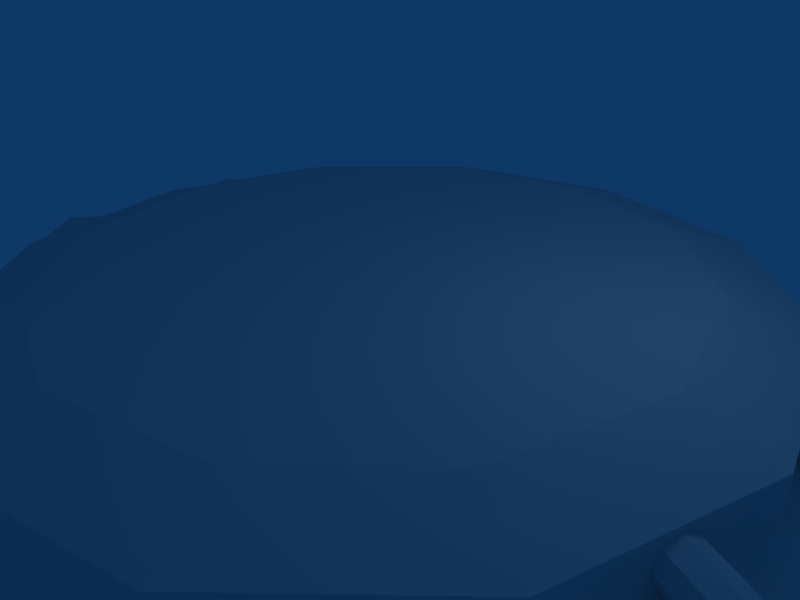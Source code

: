 # Source: flagpad.blend  (saved by Blender 2.43.0; exported with 4.5.12 LTS)
import bpy
from mathutils import Matrix  # noqa: F401  (used for matrix-valued properties, if any)

bpy.ops.wm.read_factory_settings(use_empty=True)
scene = bpy.context.scene
scene.name = 'Scene'

# ---- collections
col_collection_1 = bpy.data.collections.new('Collection 1'); scene.collection.children.link(col_collection_1)

# ---- world
world_world = bpy.data.worlds.new('World'); scene.world = world_world
world_world.color = (0.05656, 0.2208, 0.4)
world_world.use_sun_shadow = False
world_world.sun_shadow_jitter_overblur = 0.0
world_world.cycles.sampling_method = 'MANUAL'
world_world.cycles.sample_map_resolution = 256

# ---- cameras
cam_camera = bpy.data.cameras.new('Camera')
cam_camera.passepartout_alpha = 0.2
cam_camera.clip_end = 100.0
cam_camera.lens = 35.0
cam_camera.ortho_scale = 7.314
cam_camera.show_passepartout = False
cam_camera.show_safe_areas = True
cam_camera.dof.focus_distance = 0.0
cam_camera.dof.aperture_fstop = 128.0

# ---- lights
light_spot = bpy.data.lights.new('Spot', 'POINT')
light_spot.transmission_factor = 0.0
light_spot.cutoff_distance = 30.0
light_spot.energy = 100.0
light_spot.shadow_buffer_clip_start = 1.001
light_spot.shadow_soft_size = 1.0
light_spot.shadow_maximum_resolution = 0.006
light_spot.use_absolute_resolution = True
light_spot.cycles.use_multiple_importance_sampling = False

# ---- meshes
me_tube = bpy.data.meshes.new('Tube')
me_tube.from_pydata([(5.01, 0.6837, 2.892), (5.785, 0.6837, 8.21e-07), (5.01, 0.6837, -2.892), (2.892, 0.6837, -5.01), (1.313e-06, 0.6837, -5.785), (-2.892, 0.6837, -5.01), (-5.01, 0.6837, -2.892), (-5.785, 0.6837, -1.689e-06), (-5.01, 0.6837, 2.892), (-2.892, 0.6837, 5.01), (-3.45e-06, 0.6837, 5.785), (2.892, 0.6837, 5.01), (5.01, -0.006016, 2.892), (5.785, -0.006015, 6.639e-06), (5.01, -0.006015, -2.892), (2.892, -0.006015, -5.01), (8.621e-06, -0.006015, -5.785), (-2.892, -0.006015, -5.01), (-5.01, -0.006015, -2.892), (-5.785, -0.006015, -8.996e-06), (-5.01, -0.006016, 2.892), (-2.892, -0.006016, 5.01), (-1.061e-05, -0.006016, 5.785), (2.892, -0.006016, 5.01), (3.997, 1.024, 2.308), (4.615, 1.024, 7.478e-07), (3.997, 1.024, -2.308), (2.308, 1.024, -3.997), (1.068e-06, 1.024, -4.615), (-2.308, 1.024, -3.997), (-3.997, 1.024, -2.308), (-4.615, 1.024, -1.255e-06), (-3.997, 1.024, 2.308), (-2.308, 1.024, 3.997), (-2.733e-06, 1.024, 4.615), (2.308, 1.024, 3.997), (5.705, -0.8135, 3.294), (6.587, -0.8135, 7.538e-06), (5.705, -0.8135, -3.294), (3.294, -0.8135, -5.705), (9.814e-06, -0.8135, -6.587), (-3.294, -0.8135, -5.705), (-5.705, -0.8135, -3.294), (-6.587, -0.8135, -1.027e-05), (-5.705, -0.8135, 3.294), (-3.294, -0.8135, 5.705), (-1.209e-05, -0.8135, 6.587), (3.294, -0.8135, 5.705), (5.705, -1.305, 3.294), (6.587, -1.305, 7.5e-06), (5.705, -1.305, -3.294), (3.294, -1.305, -5.705), (9.814e-06, -1.305, -6.587), (-3.294, -1.305, -5.705), (-5.705, -1.305, -3.294), (-6.587, -1.305, -1.03e-05), (-5.705, -1.305, 3.294), (-3.294, -1.305, 5.705), (-1.209e-05, -1.305, 6.587), (3.294, -1.305, 5.705), (-5.313, -1.302, 6.518), (-6.518, -1.302, 5.313), (-5.313, -1.056, 6.518), (-6.518, -1.056, 5.313), (5.283, -1.302, 6.459), (6.489, -1.302, 5.254), (5.283, -1.056, 6.459), (6.489, -1.056, 5.254), (-6.48, -1.302, -5.168), (-5.275, -1.302, -6.374), (-6.48, -1.056, -5.168), (-5.275, -1.056, -6.374), (5.245, -1.302, -6.451), (6.451, -1.302, -5.245), (5.245, -1.056, -6.451), (6.451, -1.056, -5.245), (-5.45, 0.09473, -1.148), (-5.394, 0.006114, -1.355), (-5.339, 0.09473, -1.562), (-5.316, 0.3087, -1.647), (-5.339, 0.5226, -1.562), (-5.394, 0.6112, -1.355), (-5.45, 0.5226, -1.148), (-5.472, 0.3087, -1.063), (-6.433, -0.09113, -1.412), (-6.339, -0.1703, -1.608), (-6.322, -0.09113, -1.825), (-6.392, 0.1001, -1.936), (-6.508, 0.2912, -1.875), (-6.601, 0.3704, -1.679), (-6.618, 0.2912, -1.462), (-6.549, 0.1001, -1.351), (-7.085, -0.6453, -1.808), (-7.208, -0.5907, -1.62), (-7.097, -0.5907, -2.033), (-7.237, -0.459, -2.162), (-7.423, -0.3272, -2.12), (-7.546, -0.2727, -1.932), (-7.534, -0.3272, -1.707), (-7.394, -0.459, -1.578), (-7.723, -1.325, -1.758), (-7.526, -1.326, -1.926), (-7.612, -1.325, -2.171), (-7.796, -1.322, -2.312), (-8.025, -1.319, -2.282), (-8.175, -1.318, -2.1), (-8.136, -1.319, -1.868), (-7.952, -1.322, -1.727), (7.979, -1.322, -1.727), (8.163, -1.319, -1.868), (8.202, -1.318, -2.1), (8.052, -1.319, -2.282), (7.823, -1.322, -2.312), (7.639, -1.325, -2.171), (7.553, -1.326, -1.926), (7.75, -1.325, -1.758), (7.421, -0.459, -1.578), (7.561, -0.3272, -1.707), (7.573, -0.2727, -1.932), (7.45, -0.3272, -2.12), (7.264, -0.459, -2.162), (7.124, -0.5907, -2.033), (7.235, -0.5907, -1.62), (7.112, -0.6453, -1.808), (6.576, 0.1001, -1.351), (6.645, 0.2912, -1.462), (6.628, 0.3704, -1.679), (6.535, 0.2912, -1.875), (6.419, 0.1001, -1.936), (6.349, -0.09113, -1.825), (6.366, -0.1703, -1.608), (6.46, -0.09113, -1.412), (5.499, 0.3087, -1.063), (5.477, 0.5226, -1.148), (5.421, 0.6112, -1.355), (5.366, 0.5226, -1.562), (5.343, 0.3087, -1.647), (5.366, 0.09473, -1.562), (5.421, 0.006114, -1.355), (5.477, 0.09473, -1.148), (5.477, 0.09473, 1.148), (5.421, 0.006114, 1.355), (5.366, 0.09473, 1.562), (5.343, 0.3087, 1.647), (5.366, 0.5226, 1.562), (5.421, 0.6112, 1.355), (5.477, 0.5226, 1.148), (5.499, 0.3087, 1.063), (6.46, -0.09113, 1.412), (6.366, -0.1703, 1.608), (6.349, -0.09113, 1.825), (6.419, 0.1, 1.936), (6.535, 0.2912, 1.875), (6.628, 0.3704, 1.679), (6.645, 0.2912, 1.462), (6.576, 0.1, 1.351), (7.112, -0.6453, 1.808), (7.235, -0.5907, 1.62), (7.124, -0.5907, 2.033), (7.264, -0.459, 2.162), (7.45, -0.3272, 2.12), (7.573, -0.2727, 1.932), (7.561, -0.3272, 1.707), (7.421, -0.459, 1.578), (7.75, -1.325, 1.758), (7.553, -1.326, 1.926), (7.639, -1.325, 2.171), (7.823, -1.322, 2.312), (8.052, -1.319, 2.282), (8.202, -1.318, 2.1), (8.163, -1.319, 1.868), (7.979, -1.322, 1.727), (-7.977, -1.322, 1.727), (-8.161, -1.319, 1.868), (-8.2, -1.318, 2.1), (-8.05, -1.319, 2.282), (-7.82, -1.322, 2.312), (-7.637, -1.325, 2.171), (-7.55, -1.326, 1.926), (-7.748, -1.325, 1.758), (-7.418, -0.459, 1.578), (-7.558, -0.3272, 1.707), (-7.57, -0.2727, 1.932), (-7.447, -0.3272, 2.12), (-7.262, -0.459, 2.162), (-7.122, -0.5907, 2.033), (-7.233, -0.5907, 1.62), (-7.11, -0.6453, 1.808), (-6.573, 0.1, 1.351), (-6.643, 0.2912, 1.462), (-6.626, 0.3704, 1.679), (-6.532, 0.2912, 1.875), (-6.417, 0.1, 1.936), (-6.347, -0.09113, 1.825), (-6.364, -0.1703, 1.608), (-6.457, -0.09113, 1.412), (-5.497, 0.3087, 1.063), (-5.474, 0.5226, 1.148), (-5.419, 0.6112, 1.355), (-5.363, 0.5226, 1.562), (-5.34, 0.3087, 1.647), (-5.363, 0.09473, 1.562), (-5.419, 0.006114, 1.355), (-5.474, 0.09473, 1.148)], [], [(0, 12, 13, 1), (1, 13, 14, 2), (2, 14, 15, 3), (3, 15, 16, 4), (4, 16, 17, 5), (5, 17, 18, 6), (6, 18, 19, 7), (7, 19, 20, 8), (8, 20, 21, 9), (9, 21, 22, 10), (10, 22, 23, 11), (12, 0, 11, 23), (0, 1, 25, 24), (1, 2, 26, 25), (2, 3, 27, 26), (3, 4, 28, 27), (4, 5, 29, 28), (5, 6, 30, 29), (6, 7, 31, 30), (7, 8, 32, 31), (8, 9, 33, 32), (9, 10, 34, 33), (10, 11, 35, 34), (11, 0, 24, 35), (13, 12, 36, 37), (14, 13, 37, 38), (15, 14, 38, 39), (16, 15, 39, 40), (17, 16, 40, 41), (18, 17, 41, 42), (19, 18, 42, 43), (20, 19, 43, 44), (21, 20, 44, 45), (22, 21, 45, 46), (23, 22, 46, 47), (12, 23, 47, 36), (25, 26, 30, 31), (24, 25, 31, 32), (24, 32, 33, 35), (33, 34, 35), (26, 27, 29, 30), (27, 28, 29), (12, 13, 19, 20), (12, 20, 21, 23), (21, 22, 23), (13, 14, 18, 19), (14, 15, 17, 18), (15, 16, 17), (37, 36, 48, 49), (38, 37, 49, 50), (40, 39, 51, 52), (41, 40, 52, 53), (43, 42, 54, 55), (44, 43, 55, 56), (46, 45, 57, 58), (47, 46, 58, 59), (57, 45, 62, 60), (44, 56, 61, 63), (45, 44, 63, 62), (62, 63, 61, 60), (47, 59, 64, 66), (48, 36, 67, 65), (36, 47, 66, 67), (67, 66, 64, 65), (54, 42, 70, 68), (41, 53, 69, 71), (42, 41, 71, 70), (70, 71, 69, 68), (51, 39, 74, 72), (38, 50, 73, 75), (39, 38, 75, 74), (74, 75, 73, 72), (76, 84, 85, 77), (77, 85, 86, 78), (78, 86, 87, 79), (79, 87, 88, 80), (80, 88, 89, 81), (81, 89, 90, 82), (82, 90, 91, 83), (83, 91, 84, 76), (85, 84, 93, 92), (86, 85, 92, 94), (87, 86, 94, 95), (88, 87, 95, 96), (89, 88, 96, 97), (90, 89, 97, 98), (91, 90, 98, 99), (84, 91, 99, 93), (92, 93, 100, 101), (94, 92, 101, 102), (95, 94, 102, 103), (96, 95, 103, 104), (97, 96, 104, 105), (98, 97, 105, 106), (99, 98, 106, 107), (93, 99, 107, 100), (122, 115, 108, 116), (116, 108, 109, 117), (117, 109, 110, 118), (118, 110, 111, 119), (119, 111, 112, 120), (120, 112, 113, 121), (121, 113, 114, 123), (123, 114, 115, 122), (131, 122, 116, 124), (124, 116, 117, 125), (125, 117, 118, 126), (126, 118, 119, 127), (127, 119, 120, 128), (128, 120, 121, 129), (129, 121, 123, 130), (130, 123, 122, 131), (132, 139, 131, 124), (133, 132, 124, 125), (134, 133, 125, 126), (135, 134, 126, 127), (136, 135, 127, 128), (137, 136, 128, 129), (138, 137, 129, 130), (139, 138, 130, 131), (140, 148, 149, 141), (141, 149, 150, 142), (142, 150, 151, 143), (143, 151, 152, 144), (144, 152, 153, 145), (145, 153, 154, 146), (146, 154, 155, 147), (147, 155, 148, 140), (149, 148, 157, 156), (150, 149, 156, 158), (151, 150, 158, 159), (152, 151, 159, 160), (153, 152, 160, 161), (154, 153, 161, 162), (155, 154, 162, 163), (148, 155, 163, 157), (156, 157, 164, 165), (158, 156, 165, 166), (159, 158, 166, 167), (160, 159, 167, 168), (161, 160, 168, 169), (162, 161, 169, 170), (163, 162, 170, 171), (157, 163, 171, 164), (186, 179, 172, 180), (180, 172, 173, 181), (181, 173, 174, 182), (182, 174, 175, 183), (183, 175, 176, 184), (184, 176, 177, 185), (185, 177, 178, 187), (187, 178, 179, 186), (195, 186, 180, 188), (188, 180, 181, 189), (189, 181, 182, 190), (190, 182, 183, 191), (191, 183, 184, 192), (192, 184, 185, 193), (193, 185, 187, 194), (194, 187, 186, 195), (196, 203, 195, 188), (197, 196, 188, 189), (198, 197, 189, 190), (199, 198, 190, 191), (200, 199, 191, 192), (201, 200, 192, 193), (202, 201, 193, 194), (203, 202, 194, 195)])
_uv = me_tube.uv_layers.new(name='UVTex')
_uv.uv.foreach_set('vector', [0.8281, 0.9485, 0.8281, 0.9941, 0.9748, 0.9941, 0.9748, 0.9485, 0.9748, 0.9485, 0.9748, 0.9941, 0.8281, 0.9941, 0.8281, 0.9485, 0.8281, 0.9485, 0.8281, 0.9941, 0.6881, 0.9941, 0.6881, 0.9485, 0.6881, 0.9485, 0.6881, 0.9941, 0.4969, 0.9941, 0.4969, 0.9485, 0.4969, 0.9485, 0.4969, 0.9941, 0.3057, 0.9941, 0.3057, 0.9485, 0.3057, 0.9485, 0.3057, 0.9941, 0.1657, 0.9941, 0.1657, 0.9485, 0.1657, 0.9485, 0.1657, 0.9941, 0.01897, 0.9941, 0.01897, 0.9485, 0.01897, 0.9485, 0.01897, 0.9941, 0.1657, 0.9941, 0.1657, 0.9485, 0.1657, 0.9485, 0.1657, 0.9941, 0.3057, 0.9941, 0.3057, 0.9485, 0.3057, 0.9485, 0.3057, 0.9941, 0.4969, 0.9941, 0.4969, 0.9485, 0.4969, 0.9485, 0.4969, 0.9941, 0.6881, 0.9941, 0.6881, 0.9485, 0.8281, 0.9941, 0.8281, 0.9485, 0.6881, 0.9485, 0.6881, 0.9941, 0.6837, 0.6945, 0.7201, 0.5587, 0.6641, 0.5587, 0.6352, 0.6665, 0.7201, 0.5587, 0.6837, 0.4229, 0.6352, 0.4509, 0.6641, 0.5587, 0.6837, 0.4229, 0.5843, 0.3235, 0.5563, 0.372, 0.6352, 0.4509, 0.5843, 0.3235, 0.4485, 0.2871, 0.4485, 0.3431, 0.5563, 0.372, 0.4485, 0.2871, 0.3128, 0.3235, 0.3407, 0.372, 0.4485, 0.3431, 0.3128, 0.3235, 0.2134, 0.4229, 0.2618, 0.4509, 0.3407, 0.372, 0.2134, 0.4229, 0.177, 0.5587, 0.2329, 0.5587, 0.2618, 0.4509, 0.177, 0.5587, 0.2134, 0.6945, 0.2618, 0.6665, 0.2329, 0.5587, 0.2134, 0.6945, 0.3128, 0.7939, 0.3402, 0.7464, 0.2618, 0.6665, 0.3128, 0.7939, 0.4485, 0.8303, 0.4485, 0.7743, 0.3402, 0.7464, 0.4485, 0.8303, 0.5843, 0.7939, 0.5563, 0.7454, 0.4485, 0.7743, 0.5843, 0.7939, 0.6837, 0.6945, 0.6352, 0.6665, 0.5563, 0.7454, 0.7201, 0.5587, 0.6837, 0.6945, 0.7164, 0.7133, 0.7578, 0.5587, 0.6837, 0.4229, 0.7201, 0.5587, 0.7578, 0.5587, 0.7164, 0.4041, 0.5843, 0.3235, 0.6837, 0.4229, 0.7164, 0.4041, 0.6032, 0.2909, 0.4485, 0.2871, 0.5843, 0.3235, 0.6032, 0.2909, 0.4485, 0.2495, 0.3128, 0.3235, 0.4485, 0.2871, 0.4485, 0.2495, 0.2939, 0.2909, 0.2134, 0.4229, 0.3128, 0.3235, 0.2939, 0.2909, 0.1807, 0.4041, 0.177, 0.5587, 0.2134, 0.4229, 0.1807, 0.4041, 0.1393, 0.5587, 0.2134, 0.6945, 0.177, 0.5587, 0.1393, 0.5587, 0.1807, 0.7133, 0.3128, 0.7939, 0.2134, 0.6945, 0.1807, 0.7133, 0.2939, 0.8265, 0.4485, 0.8303, 0.3128, 0.7939, 0.2939, 0.8265, 0.4485, 0.868, 0.5843, 0.7939, 0.4485, 0.8303, 0.4485, 0.868, 0.6032, 0.8265, 0.6837, 0.6945, 0.5843, 0.7939, 0.6032, 0.8265, 0.7164, 0.7133, 0.6641, 0.5587, 0.6352, 0.4509, 0.2618, 0.4509, 0.2329, 0.5587, 0.6352, 0.6665, 0.6641, 0.5587, 0.2329, 0.5587, 0.2618, 0.6665, 0.6352, 0.6665, 0.2618, 0.6665, 0.3412, 0.7445, 0.5563, 0.7454, 0.3412, 0.7445, 0.4485, 0.7743, 0.5563, 0.7454, 0.6352, 0.4509, 0.5563, 0.372, 0.3407, 0.372, 0.2618, 0.4509, 0.5563, 0.372, 0.4485, 0.3431, 0.3407, 0.372, 0.9541, 0.2972, 0.9782, 0.2071, 0.6179, 0.2071, 0.6421, 0.2972, 0.9541, 0.2972, 0.6421, 0.2972, 0.708, 0.3631, 0.8881, 0.3631, 0.708, 0.3631, 0.7981, 0.3873, 0.8881, 0.3631, 0.9782, 0.2071, 0.9541, 0.1171, 0.6421, 0.1171, 0.6179, 0.2071, 0.9541, 0.1171, 0.8881, 0.05116, 0.708, 0.05115, 0.6421, 0.1171, 0.8881, 0.05116, 0.7981, 0.02702, 0.708, 0.05115, 0.9755, 0.8907, 0.727, 0.8907, 0.727, 0.9249, 0.9755, 0.9249, 0.727, 0.8907, 0.9755, 0.8907, 0.9755, 0.9249, 0.727, 0.9249, 0.4969, 0.8907, 0.727, 0.8907, 0.727, 0.9249, 0.4969, 0.9249, 0.2681, 0.8907, 0.4969, 0.8907, 0.4969, 0.9249, 0.2681, 0.9249, 0.02093, 0.8907, 0.2681, 0.8907, 0.2681, 0.9249, 0.02093, 0.9249, 0.2681, 0.8907, 0.02093, 0.8907, 0.02093, 0.9249, 0.2681, 0.9249, 0.4969, 0.8907, 0.2681, 0.8907, 0.2681, 0.9249, 0.4969, 0.9249, 0.727, 0.8907, 0.4969, 0.8907, 0.4969, 0.9249, 0.727, 0.9249, 0.01334, 0.1409, 0.04067, 0.1679, 0.1214, 0.05956, 0.114, 0.04244, 0.2833, 0.1679, 0.3132, 0.1429, 0.2227, 0.03638, 0.2154, 0.05192, 0.04067, 0.1679, 0.2833, 0.1679, 0.2154, 0.05192, 0.1214, 0.05956, 0.1214, 0.05956, 0.2154, 0.05192, 0.2227, 0.03638, 0.114, 0.04244, 0.04067, 0.1679, 0.01334, 0.1409, 0.114, 0.04244, 0.1214, 0.05956, 0.3132, 0.1429, 0.2833, 0.1679, 0.2154, 0.05192, 0.2227, 0.03638, 0.2833, 0.1679, 0.04067, 0.1679, 0.1214, 0.05956, 0.2154, 0.05192, 0.2154, 0.05192, 0.1214, 0.05956, 0.114, 0.04244, 0.2227, 0.03638, 0.3132, 0.1429, 0.2833, 0.1679, 0.2154, 0.05192, 0.2227, 0.03638, 0.04067, 0.1679, 0.01334, 0.1409, 0.114, 0.04244, 0.1214, 0.05956, 0.2833, 0.1679, 0.04067, 0.1679, 0.1214, 0.05956, 0.2154, 0.05192, 0.2154, 0.05192, 0.1214, 0.05956, 0.114, 0.04244, 0.2227, 0.03638, 0.3132, 0.1429, 0.2833, 0.1679, 0.2154, 0.05192, 0.2227, 0.03638, 0.04067, 0.1679, 0.01334, 0.1409, 0.114, 0.04244, 0.1214, 0.05956, 0.2833, 0.1679, 0.04067, 0.1679, 0.1214, 0.05956, 0.2154, 0.05192, 0.2154, 0.05192, 0.1214, 0.05956, 0.114, 0.04244, 0.2227, 0.03638, 0.09358, 0.2146, 0.09358, 0.3233, 0.1173, 0.3233, 0.1173, 0.2146, 0.1173, 0.2146, 0.1173, 0.3233, 0.09358, 0.3233, 0.09358, 0.2146, 0.09358, 0.2146, 0.09358, 0.3233, 0.06957, 0.3233, 0.06957, 0.2146, 0.06957, 0.2146, 0.06957, 0.3233, 0.04555, 0.3233, 0.04555, 0.2146, 0.04555, 0.2146, 0.04555, 0.3233, 0.0218, 0.3233, 0.0218, 0.2146, 0.0218, 0.2146, 0.0218, 0.3233, 0.04555, 0.3233, 0.04555, 0.2146, 0.04555, 0.2146, 0.04555, 0.3233, 0.06957, 0.3233, 0.06957, 0.2146, 0.06957, 0.2146, 0.06957, 0.3233, 0.09358, 0.3233, 0.09358, 0.2146, 0.1173, 0.3233, 0.09358, 0.3233, 0.09358, 0.423, 0.1173, 0.423, 0.09358, 0.3233, 0.1173, 0.3233, 0.1173, 0.423, 0.09358, 0.423, 0.06957, 0.3233, 0.09358, 0.3233, 0.09358, 0.423, 0.06957, 0.423, 0.04555, 0.3233, 0.06957, 0.3233, 0.06957, 0.423, 0.04555, 0.423, 0.0218, 0.3233, 0.04555, 0.3233, 0.04555, 0.423, 0.0218, 0.423, 0.04555, 0.3233, 0.0218, 0.3233, 0.0218, 0.423, 0.04555, 0.423, 0.06957, 0.3233, 0.04555, 0.3233, 0.04555, 0.423, 0.06957, 0.423, 0.09358, 0.3233, 0.06957, 0.3233, 0.06957, 0.423, 0.09358, 0.423, 0.1173, 0.423, 0.09358, 0.423, 0.09358, 0.5284, 0.1173, 0.5284, 0.09358, 0.423, 0.1173, 0.423, 0.1173, 0.5284, 0.09358, 0.5284, 0.06957, 0.423, 0.09358, 0.423, 0.09358, 0.5284, 0.06957, 0.5284, 0.04555, 0.423, 0.06957, 0.423, 0.06957, 0.5284, 0.04555, 0.5284, 0.0218, 0.423, 0.04555, 0.423, 0.04555, 0.5284, 0.0218, 0.5284, 0.04555, 0.423, 0.0218, 0.423, 0.0218, 0.5284, 0.04555, 0.5284, 0.06957, 0.423, 0.04555, 0.423, 0.04555, 0.5284, 0.06957, 0.5284, 0.09358, 0.423, 0.06957, 0.423, 0.06957, 0.5284, 0.09358, 0.5284, 0.09358, 0.423, 0.09358, 0.5284, 0.06957, 0.5284, 0.06957, 0.423, 0.06957, 0.423, 0.06957, 0.5284, 0.04555, 0.5284, 0.04555, 0.423, 0.04555, 0.423, 0.04555, 0.5284, 0.0218, 0.5284, 0.0218, 0.423, 0.0218, 0.423, 0.0218, 0.5284, 0.04555, 0.5284, 0.04555, 0.423, 0.04555, 0.423, 0.04555, 0.5284, 0.06957, 0.5284, 0.06957, 0.423, 0.06957, 0.423, 0.06957, 0.5284, 0.09358, 0.5284, 0.09358, 0.423, 0.09358, 0.423, 0.09358, 0.5284, 0.1173, 0.5284, 0.1173, 0.423, 0.1173, 0.423, 0.1173, 0.5284, 0.09358, 0.5284, 0.09358, 0.423, 0.09358, 0.3233, 0.09358, 0.423, 0.06957, 0.423, 0.06957, 0.3233, 0.06957, 0.3233, 0.06957, 0.423, 0.04555, 0.423, 0.04555, 0.3233, 0.04555, 0.3233, 0.04555, 0.423, 0.0218, 0.423, 0.0218, 0.3233, 0.0218, 0.3233, 0.0218, 0.423, 0.04555, 0.423, 0.04555, 0.3233, 0.04555, 0.3233, 0.04555, 0.423, 0.06957, 0.423, 0.06957, 0.3233, 0.06957, 0.3233, 0.06957, 0.423, 0.09358, 0.423, 0.09358, 0.3233, 0.09358, 0.3233, 0.09358, 0.423, 0.1173, 0.423, 0.1173, 0.3233, 0.1173, 0.3233, 0.1173, 0.423, 0.09358, 0.423, 0.09358, 0.3233, 0.06957, 0.2146, 0.09358, 0.2146, 0.09358, 0.3233, 0.06957, 0.3233, 0.04555, 0.2146, 0.06957, 0.2146, 0.06957, 0.3233, 0.04555, 0.3233, 0.0218, 0.2146, 0.04555, 0.2146, 0.04555, 0.3233, 0.0218, 0.3233, 0.04555, 0.2146, 0.0218, 0.2146, 0.0218, 0.3233, 0.04555, 0.3233, 0.06957, 0.2146, 0.04555, 0.2146, 0.04555, 0.3233, 0.06957, 0.3233, 0.09358, 0.2146, 0.06957, 0.2146, 0.06957, 0.3233, 0.09358, 0.3233, 0.1173, 0.2146, 0.09358, 0.2146, 0.09358, 0.3233, 0.1173, 0.3233, 0.09358, 0.2146, 0.1173, 0.2146, 0.1173, 0.3233, 0.09358, 0.3233, 0.09358, 0.2146, 0.09358, 0.3233, 0.1173, 0.3233, 0.1173, 0.2146, 0.1173, 0.2146, 0.1173, 0.3233, 0.09358, 0.3233, 0.09358, 0.2146, 0.09358, 0.2146, 0.09358, 0.3233, 0.06957, 0.3233, 0.06957, 0.2146, 0.06957, 0.2146, 0.06957, 0.3233, 0.04555, 0.3233, 0.04555, 0.2146, 0.04555, 0.2146, 0.04555, 0.3233, 0.0218, 0.3233, 0.0218, 0.2146, 0.0218, 0.2146, 0.0218, 0.3233, 0.04555, 0.3233, 0.04555, 0.2146, 0.04555, 0.2146, 0.04555, 0.3233, 0.06957, 0.3233, 0.06957, 0.2146, 0.06957, 0.2146, 0.06957, 0.3233, 0.09358, 0.3233, 0.09358, 0.2146, 0.1173, 0.3233, 0.09358, 0.3233, 0.09358, 0.423, 0.1173, 0.423, 0.09358, 0.3233, 0.1173, 0.3233, 0.1173, 0.423, 0.09358, 0.423, 0.06957, 0.3233, 0.09358, 0.3233, 0.09358, 0.423, 0.06957, 0.423, 0.04555, 0.3233, 0.06957, 0.3233, 0.06957, 0.423, 0.04555, 0.423, 0.0218, 0.3233, 0.04555, 0.3233, 0.04555, 0.423, 0.0218, 0.423, 0.04555, 0.3233, 0.0218, 0.3233, 0.0218, 0.423, 0.04555, 0.423, 0.06957, 0.3233, 0.04555, 0.3233, 0.04555, 0.423, 0.06957, 0.423, 0.09358, 0.3233, 0.06957, 0.3233, 0.06957, 0.423, 0.09358, 0.423, 0.1173, 0.423, 0.09358, 0.423, 0.09358, 0.5284, 0.1173, 0.5284, 0.09358, 0.423, 0.1173, 0.423, 0.1173, 0.5284, 0.09358, 0.5284, 0.06957, 0.423, 0.09358, 0.423, 0.09358, 0.5284, 0.06957, 0.5284, 0.04555, 0.423, 0.06957, 0.423, 0.06957, 0.5284, 0.04555, 0.5284, 0.0218, 0.423, 0.04555, 0.423, 0.04555, 0.5284, 0.0218, 0.5284, 0.04555, 0.423, 0.0218, 0.423, 0.0218, 0.5284, 0.04555, 0.5284, 0.06957, 0.423, 0.04555, 0.423, 0.04555, 0.5284, 0.06957, 0.5284, 0.09358, 0.423, 0.06957, 0.423, 0.06957, 0.5284, 0.09358, 0.5284, 0.09358, 0.423, 0.09358, 0.5284, 0.06957, 0.5284, 0.06957, 0.423, 0.06957, 0.423, 0.06957, 0.5284, 0.04555, 0.5284, 0.04555, 0.423, 0.04555, 0.423, 0.04555, 0.5284, 0.0218, 0.5284, 0.0218, 0.423, 0.0218, 0.423, 0.0218, 0.5284, 0.04555, 0.5284, 0.04555, 0.423, 0.04555, 0.423, 0.04555, 0.5284, 0.06957, 0.5284, 0.06957, 0.423, 0.06957, 0.423, 0.06957, 0.5284, 0.09358, 0.5284, 0.09358, 0.423, 0.09358, 0.423, 0.09358, 0.5284, 0.1173, 0.5284, 0.1173, 0.423, 0.1173, 0.423, 0.1173, 0.5284, 0.09358, 0.5284, 0.09358, 0.423, 0.09358, 0.3233, 0.09358, 0.423, 0.06957, 0.423, 0.06957, 0.3233, 0.06957, 0.3233, 0.06957, 0.423, 0.04555, 0.423, 0.04555, 0.3233, 0.04555, 0.3233, 0.04555, 0.423, 0.0218, 0.423, 0.0218, 0.3233, 0.0218, 0.3233, 0.0218, 0.423, 0.04555, 0.423, 0.04555, 0.3233, 0.04555, 0.3233, 0.04555, 0.423, 0.06957, 0.423, 0.06957, 0.3233, 0.06957, 0.3233, 0.06957, 0.423, 0.09358, 0.423, 0.09358, 0.3233, 0.09358, 0.3233, 0.09358, 0.423, 0.1173, 0.423, 0.1173, 0.3233, 0.1173, 0.3233, 0.1173, 0.423, 0.09358, 0.423, 0.09358, 0.3233, 0.06957, 0.2146, 0.09358, 0.2146, 0.09358, 0.3233, 0.06957, 0.3233, 0.04555, 0.2146, 0.06957, 0.2146, 0.06957, 0.3233, 0.04555, 0.3233, 0.0218, 0.2146, 0.04555, 0.2146, 0.04555, 0.3233, 0.0218, 0.3233, 0.04555, 0.2146, 0.0218, 0.2146, 0.0218, 0.3233, 0.04555, 0.3233, 0.06957, 0.2146, 0.04555, 0.2146, 0.04555, 0.3233, 0.06957, 0.3233, 0.09358, 0.2146, 0.06957, 0.2146, 0.06957, 0.3233, 0.09358, 0.3233, 0.1173, 0.2146, 0.09358, 0.2146, 0.09358, 0.3233, 0.1173, 0.3233, 0.09358, 0.2146, 0.1173, 0.2146, 0.1173, 0.3233, 0.09358, 0.3233])
me_tube.use_remesh_preserve_volume = False
me_tube.use_remesh_preserve_attributes = False
me_tube.use_mirror_vertex_groups = False
me_tube.update()

# ---- objects
ob_tube = bpy.data.objects.new('Tube', me_tube)
ob_lamp = bpy.data.objects.new('Lamp', light_spot)
ob_camera = bpy.data.objects.new('Camera', cam_camera)

# ---- transforms, parenting, visibility, modifiers, constraints
ob_tube.location = (0.0, 0.0, 0.0)
ob_tube.rotation_euler = (1.571, -0.0, -0.0)
ob_tube.lock_rotations_4d = False
ob_tube.empty_display_type = 'ARROWS'
ob_tube.color = (0.0, 0.0, 0.0, 1.0)
ob_tube.lineart.crease_threshold = 0.0
ob_lamp.location = (4.076, 1.005, 5.904)
ob_lamp.rotation_euler = (0.6503, 0.05522, 1.866)
ob_lamp.lock_rotations_4d = False
ob_lamp.empty_display_type = 'ARROWS'
ob_lamp.color = (0.0, 0.0, 0.0, 0.0)
ob_lamp.lineart.crease_threshold = 0.0
ob_camera.location = (7.481, -6.508, 5.344)
ob_camera.rotation_euler = (1.109, 0.01082, 0.8149)
ob_camera.lock_rotations_4d = False
ob_camera.empty_display_type = 'ARROWS'
ob_camera.color = (0.0, 0.0, 0.0, 0.0)
ob_camera.display_type = 'WIRE'
ob_camera.lineart.crease_threshold = 0.0

# ---- collection membership
col_collection_1.objects.link(ob_tube)
col_collection_1.objects.link(ob_lamp)
col_collection_1.objects.link(ob_camera)

# ---- scene / render settings (as saved in the file)
scene.camera = ob_camera
scene.frame_start = 1; scene.frame_end = 250; scene.frame_set(1)
scene.render.engine = 'BLENDER_EEVEE_NEXT'
scene.render.image_settings.file_format = 'JPEG'
scene.render.image_settings.color_mode = 'RGB'
scene.render.image_settings.compression = 90
scene.render.resolution_x = 800
scene.render.resolution_y = 600
scene.render.pixel_aspect_x = 100.0
scene.render.pixel_aspect_y = 100.0
scene.render.fps = 25
scene.render.dither_intensity = 0.0
scene.render.use_compositing = False
scene.render.use_sequencer = False
scene.render.bake_margin = 2
scene.render.bake_bias = 0.0
scene.render.use_stamp_time = False
scene.render.use_stamp_date = False
scene.render.use_stamp_frame = False
scene.render.use_stamp_camera = False
scene.render.use_stamp_scene = False
scene.render.use_stamp_filename = False
scene.render.use_stamp_render_time = False
scene.render.stamp_font_size = 0
scene.cycles.use_denoising = False
scene.cycles.samples = 10
scene.cycles.sampling_pattern = 'TABULATED_SOBOL'
scene.cycles.light_sampling_threshold = 0.0
scene.cycles.use_adaptive_sampling = False
scene.cycles.use_light_tree = False
scene.cycles.blur_glossy = 0.0
scene.cycles.volume_bounces = 1
scene.cycles.pixel_filter_type = 'GAUSSIAN'
scene.cycles.sample_clamp_indirect = 0.0
scene.view_settings.view_transform = 'Raw'
bpy.context.view_layer.update()
